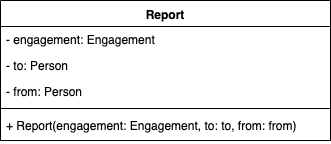

The diagram above was exported from draw.io. Its source (the exported page's mxGraphModel, read from the mxfile embedded in the PNG):
<mxGraphModel dx="932" dy="506" grid="1" gridSize="10" guides="1" tooltips="1" connect="1" arrows="1" fold="1" page="1" pageScale="1" pageWidth="827" pageHeight="1169" math="0" shadow="0">
  <root>
    <mxCell id="jZWoefZdDMVCXLApirSf-0" />
    <mxCell id="jZWoefZdDMVCXLApirSf-1" parent="jZWoefZdDMVCXLApirSf-0" />
    <mxCell id="jZWoefZdDMVCXLApirSf-5" value="Report" style="swimlane;fontStyle=1;align=center;verticalAlign=top;childLayout=stackLayout;horizontal=1;startSize=26;horizontalStack=0;resizeParent=1;resizeParentMax=0;resizeLast=0;collapsible=1;marginBottom=0;" vertex="1" parent="jZWoefZdDMVCXLApirSf-1">
      <mxGeometry x="110" y="60" width="330" height="140" as="geometry" />
    </mxCell>
    <mxCell id="jZWoefZdDMVCXLApirSf-6" value="- engagement: Engagement" style="text;strokeColor=none;fillColor=none;align=left;verticalAlign=top;spacingLeft=4;spacingRight=4;overflow=hidden;rotatable=0;points=[[0,0.5],[1,0.5]];portConstraint=eastwest;" vertex="1" parent="jZWoefZdDMVCXLApirSf-5">
      <mxGeometry y="26" width="330" height="26" as="geometry" />
    </mxCell>
    <mxCell id="jZWoefZdDMVCXLApirSf-9" value="- to: Person" style="text;strokeColor=none;fillColor=none;align=left;verticalAlign=top;spacingLeft=4;spacingRight=4;overflow=hidden;rotatable=0;points=[[0,0.5],[1,0.5]];portConstraint=eastwest;" vertex="1" parent="jZWoefZdDMVCXLApirSf-5">
      <mxGeometry y="52" width="330" height="26" as="geometry" />
    </mxCell>
    <mxCell id="jZWoefZdDMVCXLApirSf-10" value="- from: Person" style="text;strokeColor=none;fillColor=none;align=left;verticalAlign=top;spacingLeft=4;spacingRight=4;overflow=hidden;rotatable=0;points=[[0,0.5],[1,0.5]];portConstraint=eastwest;" vertex="1" parent="jZWoefZdDMVCXLApirSf-5">
      <mxGeometry y="78" width="330" height="26" as="geometry" />
    </mxCell>
    <mxCell id="jZWoefZdDMVCXLApirSf-7" value="" style="line;strokeWidth=1;fillColor=none;align=left;verticalAlign=middle;spacingTop=-1;spacingLeft=3;spacingRight=3;rotatable=0;labelPosition=right;points=[];portConstraint=eastwest;" vertex="1" parent="jZWoefZdDMVCXLApirSf-5">
      <mxGeometry y="104" width="330" height="8" as="geometry" />
    </mxCell>
    <mxCell id="jZWoefZdDMVCXLApirSf-8" value="+ Report(engagement: Engagement, to: to, from: from) " style="text;strokeColor=none;fillColor=none;align=left;verticalAlign=top;spacingLeft=4;spacingRight=4;overflow=hidden;rotatable=0;points=[[0,0.5],[1,0.5]];portConstraint=eastwest;whiteSpace=wrap;" vertex="1" parent="jZWoefZdDMVCXLApirSf-5">
      <mxGeometry y="112" width="330" height="28" as="geometry" />
    </mxCell>
  </root>
</mxGraphModel>